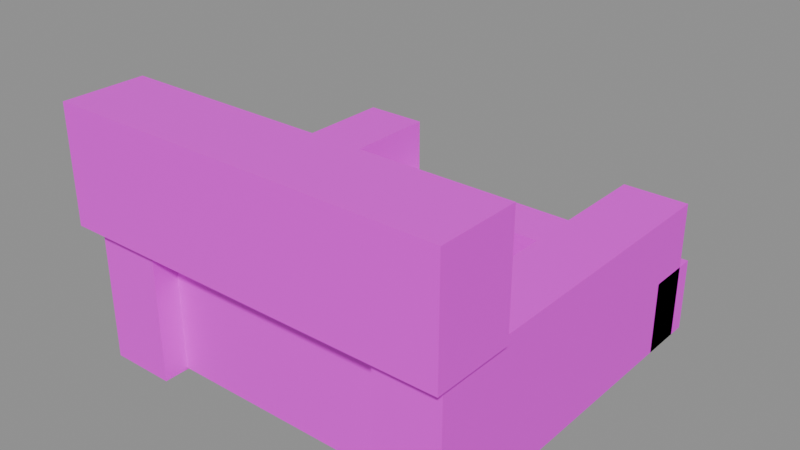 # Source: building.stair_down.3.blend  (saved by Blender 5.2.45; exported with 4.5.12 LTS)
import bpy
from mathutils import Matrix  # noqa: F401  (used for matrix-valued properties, if any)

bpy.ops.wm.read_factory_settings(use_empty=True)
scene = bpy.context.scene
scene.name = 'Scene'

# ---- images (referenced by path relative to the original .blend; pixels are not part of the script)
import os
ASSET_DIR = os.environ.get("B2B_ASSET_DIR", "")  # directory of the original .blend (textures are referenced by path, not embedded)
HERE = os.path.dirname(os.path.abspath(__file__))  # packed textures are extracted next to this script under _unpacked/

def load_image(name, relpath, width, height, colorspace="sRGB"):
    """Load a texture the original file referenced (path relative to the .blend, or extracted next to this script)."""
    p = next((c for c in (os.path.join(HERE, relpath), os.path.join(ASSET_DIR, relpath)) if relpath and os.path.exists(c)), "")
    if p:
        img = bpy.data.images.load(p, check_existing=True)
        img.name = name
    else:  # same state as the original file: an image datablock whose file is absent (Cycles renders it pink)
        img = bpy.data.images.new(name, width, height)
        img.source = "FILE"
        img.filepath = "//" + (relpath or name)
    img.colorspace_settings.name = colorspace
    return img
img_palette_png = load_image('palette.png', 'palette.png', 1024, 1024, 'sRGB')

# ---- materials (node trees are filled in below, after node groups)
mat_palette = bpy.data.materials.new('palette')

# ---- material node trees
mat_palette.use_nodes = True; mat_palette.node_tree.nodes.clear()
_N = mat_palette.node_tree.nodes; _L = mat_palette.node_tree.links
n0 = _N.new('ShaderNodeBsdfPrincipled'); n0.name = 'Principled BSDF'; n0.location = (-200, 100)
n0.inputs[10].default_value = 0.005
n1 = _N.new('ShaderNodeOutputMaterial'); n1.name = 'Material Output'; n1.location = (200, 100)
n2 = _N.new('ShaderNodeTexImage'); n2.name = 'Image Texture'; n2.location = (0, 0)
n2.image = img_palette_png
n2.interpolation = 'Closest'
_L.new(n0.outputs[0], n1.inputs[0])
_L.new(n2.outputs[0], n0.inputs[0])
n1.is_active_output = True

# ---- meshes
me_stair_down = bpy.data.meshes.new('stair_down')
me_stair_down.from_pydata([(-0.3, 0.12, 0.004), (0.3, 0.12, 0.004), (0.3, 0.32, 0.004), (-0.3, 0.32, 0.004), (-0.3, 0.12, 0.005), (0.3, 0.12, 0.005), (0.3, 0.145, 0.005), (-0.3, 0.145, 0.005), (-0.3, -0.06, 0.005), (0.3, -0.06, 0.005), (0.3, 0.12, 0.005), (-0.3, 0.12, 0.005), (-0.3, -0.06, 0.006), (0.3, -0.06, 0.006), (0.3, -0.035, 0.006), (-0.3, -0.035, 0.006), (-0.3, -0.22, 0.006), (0.3, -0.22, 0.006), (0.3, -0.06, 0.006), (-0.3, -0.06, 0.006), (-0.3, -0.22, 0.007), (0.3, -0.22, 0.007), (0.3, -0.195, 0.007), (-0.3, -0.195, 0.007), (-0.3, -0.4, 0.007), (0.3, -0.4, 0.007), (0.3, -0.22, 0.007), (-0.3, -0.22, 0.007), (-0.46, -0.46, 0.0), (-0.46, -0.46, 0.34), (-0.46, 0.42, 0.0), (-0.46, 0.42, 0.34), (-0.3, -0.46, 0.0), (-0.3, -0.46, 0.34), (-0.3, 0.42, 0.0), (-0.3, 0.42, 0.34), (0.3, -0.46, 0.0), (0.3, -0.46, 0.34), (0.3, 0.42, 0.0), (0.3, 0.42, 0.34), (0.46, -0.46, 0.0), (0.46, -0.46, 0.34), (0.46, 0.42, 0.0), (0.46, 0.42, 0.34), (-0.46, 0.32, 0.0), (-0.46, 0.32, 0.18), (-0.46, 0.46, 0.0), (-0.46, 0.46, 0.18), (0.46, 0.32, 0.0), (0.46, 0.32, 0.18), (0.46, 0.46, 0.0), (0.46, 0.46, 0.18), (-0.48, -0.5, 0.34), (-0.48, -0.5, 0.62), (-0.48, -0.3, 0.34), (-0.48, -0.3, 0.62), (0.48, -0.5, 0.34), (0.48, -0.5, 0.62), (0.48, -0.3, 0.34), (0.48, -0.3, 0.62), (-0.3, -0.4, 0.005), (0.3, -0.4, 0.005), (0.3, -0.4, 0.34), (-0.3, -0.4, 0.34)], [], [(0, 1, 2, 3), (4, 5, 6, 7), (8, 9, 10, 11), (12, 13, 14, 15), (16, 17, 18, 19), (20, 21, 22, 23), (24, 25, 26, 27), (28, 29, 31, 30), (30, 31, 35, 34), (34, 35, 33, 32), (32, 33, 29, 28), (30, 34, 32, 28), (35, 31, 29, 33), (36, 37, 39, 38), (38, 39, 43, 42), (42, 43, 41, 40), (40, 41, 37, 36), (38, 42, 40, 36), (43, 39, 37, 41), (44, 45, 47, 46), (46, 47, 51, 50), (50, 51, 49, 48), (48, 49, 45, 44), (46, 50, 48, 44), (51, 47, 45, 49), (52, 53, 55, 54), (54, 55, 59, 58), (58, 59, 57, 56), (56, 57, 53, 52), (54, 58, 56, 52), (59, 55, 53, 57), (60, 63, 62, 61)])
_uv = me_stair_down.uv_layers.new(name='UVMap')
_uv.uv.foreach_set('vector', [0.6875, 0.05556, 0.6875, 0.05556, 0.6875, 0.05556, 0.6875, 0.05556, 0.1875, 0.05556, 0.1875, 0.05556, 0.1875, 0.05556, 0.1875, 0.05556, 0.8125, 0.05556, 0.8125, 0.05556, 0.8125, 0.05556, 0.8125, 0.05556, 0.1875, 0.05556, 0.1875, 0.05556, 0.1875, 0.05556, 0.1875, 0.05556, 0.8125, 0.05556, 0.8125, 0.05556, 0.8125, 0.05556, 0.8125, 0.05556, 0.1875, 0.05556, 0.1875, 0.05556, 0.1875, 0.05556, 0.1875, 0.05556, 0.9375, 0.05556, 0.9375, 0.05556, 0.9375, 0.05556, 0.9375, 0.05556, 0.6875, 0.05556, 0.6875, 0.05556, 0.6875, 0.05556, 0.6875, 0.05556, 0.6875, 0.05556, 0.6875, 0.05556, 0.6875, 0.05556, 0.6875, 0.05556, 0.6875, 0.05556, 0.6875, 0.05556, 0.6875, 0.05556, 0.6875, 0.05556, 0.6875, 0.05556, 0.6875, 0.05556, 0.6875, 0.05556, 0.6875, 0.05556, 0.6875, 0.05556, 0.6875, 0.05556, 0.6875, 0.05556, 0.6875, 0.05556, 0.5625, 0.05556, 0.5625, 0.05556, 0.5625, 0.05556, 0.5625, 0.05556, 0.6875, 0.05556, 0.6875, 0.05556, 0.6875, 0.05556, 0.6875, 0.05556, 0.6875, 0.05556, 0.6875, 0.05556, 0.6875, 0.05556, 0.6875, 0.05556, 0.6875, 0.05556, 0.6875, 0.05556, 0.6875, 0.05556, 0.6875, 0.05556, 0.6875, 0.05556, 0.6875, 0.05556, 0.6875, 0.05556, 0.6875, 0.05556, 0.6875, 0.05556, 0.6875, 0.05556, 0.6875, 0.05556, 0.6875, 0.05556, 0.5625, 0.05556, 0.5625, 0.05556, 0.5625, 0.05556, 0.5625, 0.05556, 0.6875, 0.05556, 0.6875, 0.05556, 0.6875, 0.05556, 0.6875, 0.05556, 0.8125, 0.05556, 0.8125, 0.05556, 0.8125, 0.05556, 0.8125, 0.05556, 0.6875, 0.05556, 0.6875, 0.05556, 0.6875, 0.05556, 0.6875, 0.05556, 0.8125, 0.05556, 0.8125, 0.05556, 0.8125, 0.05556, 0.8125, 0.05556, 0.6875, 0.05556, 0.6875, 0.05556, 0.6875, 0.05556, 0.6875, 0.05556, 0.6875, 0.05556, 0.6875, 0.05556, 0.6875, 0.05556, 0.6875, 0.05556, 0.6875, 0.05556, 0.6875, 0.05556, 0.6875, 0.05556, 0.6875, 0.05556, 0.6875, 0.05556, 0.6875, 0.05556, 0.6875, 0.05556, 0.6875, 0.05556, 0.6875, 0.05556, 0.6875, 0.05556, 0.6875, 0.05556, 0.6875, 0.05556, 0.6875, 0.05556, 0.6875, 0.05556, 0.6875, 0.05556, 0.6875, 0.05556, 0.6875, 0.05556, 0.6875, 0.05556, 0.6875, 0.05556, 0.6875, 0.05556, 0.5625, 0.05556, 0.5625, 0.05556, 0.5625, 0.05556, 0.5625, 0.05556, 0.9375, 0.05556, 0.9375, 0.05556, 0.9375, 0.05556, 0.9375, 0.05556])
me_stair_down.materials.append(mat_palette)
me_stair_down.update()

# ---- objects
ob_stair_down = bpy.data.objects.new('stair_down', me_stair_down)

# ---- transforms, parenting, visibility, modifiers, constraints
ob_stair_down.location = (0.0, 0.0, 0.0)

# ---- collection membership
scene.collection.objects.link(ob_stair_down)

# ---- scene / render settings (as saved in the file)
scene.frame_start = 1; scene.frame_end = 250; scene.frame_set(1)
scene.render.engine = 'BLENDER_EEVEE_NEXT'
scene.render.bake_bias = 0.0
scene.render.bake_samples = 0
scene.render.compositor_device = 'GPU'
scene.eevee.use_volume_custom_range = False
scene.eevee.fast_gi_thickness_near = 0.1
scene.eevee.fast_gi_thickness_far = 0.0
scene.eevee.ray_tracing_options.screen_trace_thickness = 0.1
bpy.context.view_layer.update()

# ---- added for rendering (the .blend has no active camera and no usable light): camera, sun + grey world if the file has none
cam_auto = bpy.data.cameras.new('AutoCamera')
cam_auto.lens = 50.0
cam_auto.sensor_width = 36.0
cam_auto.clip_end = 1000.0
ob_auto_camera = bpy.data.objects.new('AutoCamera', cam_auto)
scene.collection.objects.link(ob_auto_camera)
ob_auto_camera.location = (1.38091, -1.67709, 1.41473)
ob_auto_camera.rotation_euler = (1.09748, -7.21219e-08, 0.694738)
scene.camera = ob_auto_camera
light_auto_sun = bpy.data.lights.new('AutoSun', 'SUN')
light_auto_sun.energy = 3.0
light_auto_sun.angle = 0.0523599
ob_auto_sun = bpy.data.objects.new('AutoSun', light_auto_sun)
scene.collection.objects.link(ob_auto_sun)
ob_auto_sun.rotation_euler = (0.872665, 0.174533, 0.523599)
if scene.world is None:
    world_auto = bpy.data.worlds.new('AutoWorld')
    world_auto.color = (0.3, 0.3, 0.3)
    scene.world = world_auto
bpy.context.view_layer.update()
